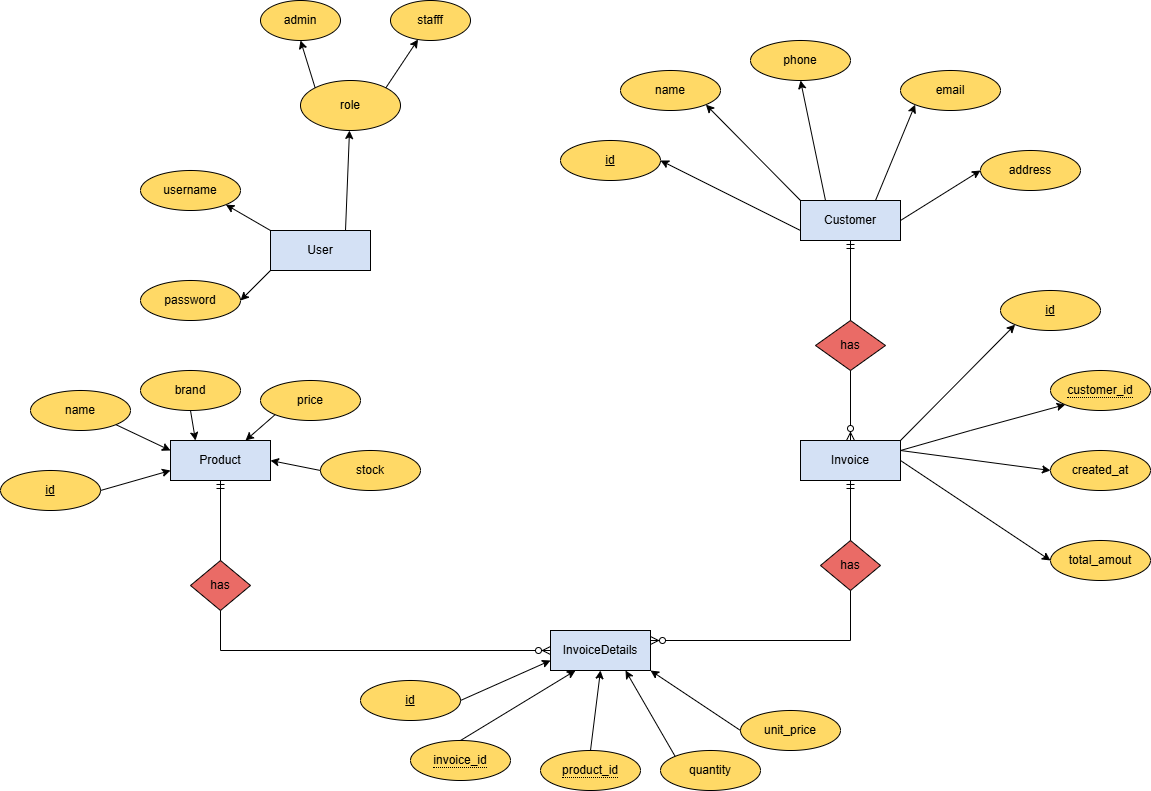

The diagram above was exported from draw.io. Its source (the exported page's mxGraphModel, read from the mxfile embedded in the PNG):
<mxGraphModel dx="1892" dy="1662" grid="1" gridSize="10" guides="1" tooltips="1" connect="1" arrows="1" fold="1" page="1" pageScale="1" pageWidth="850" pageHeight="1100" math="0" shadow="0">
  <root>
    <mxCell id="0" />
    <mxCell id="1" parent="0" />
    <mxCell id="a_FclK2gWN3WmjggqAaB-96" value="User" style="whiteSpace=wrap;html=1;align=center;fillColor=#D4E1F5;" parent="1" vertex="1">
      <mxGeometry x="220" y="60" width="100" height="40" as="geometry" />
    </mxCell>
    <mxCell id="a_FclK2gWN3WmjggqAaB-97" value="username" style="ellipse;whiteSpace=wrap;html=1;align=center;fillColor=#FFD966;" parent="1" vertex="1">
      <mxGeometry x="90" width="100" height="40" as="geometry" />
    </mxCell>
    <mxCell id="a_FclK2gWN3WmjggqAaB-98" value="password" style="ellipse;whiteSpace=wrap;html=1;align=center;fillColor=#FFD966;" parent="1" vertex="1">
      <mxGeometry x="90" y="110" width="100" height="40" as="geometry" />
    </mxCell>
    <mxCell id="a_FclK2gWN3WmjggqAaB-99" value="" style="endArrow=classic;html=1;rounded=0;entryX=1;entryY=1;entryDx=0;entryDy=0;exitX=0;exitY=0;exitDx=0;exitDy=0;" parent="1" source="a_FclK2gWN3WmjggqAaB-96" target="a_FclK2gWN3WmjggqAaB-97" edge="1">
      <mxGeometry width="50" height="50" relative="1" as="geometry">
        <mxPoint x="460" y="180" as="sourcePoint" />
        <mxPoint x="510" y="130" as="targetPoint" />
      </mxGeometry>
    </mxCell>
    <mxCell id="a_FclK2gWN3WmjggqAaB-100" value="" style="endArrow=classic;html=1;rounded=0;entryX=1;entryY=0.5;entryDx=0;entryDy=0;exitX=0;exitY=1;exitDx=0;exitDy=0;" parent="1" source="a_FclK2gWN3WmjggqAaB-96" target="a_FclK2gWN3WmjggqAaB-98" edge="1">
      <mxGeometry width="50" height="50" relative="1" as="geometry">
        <mxPoint x="254.64" y="165.86" as="sourcePoint" />
        <mxPoint x="209.64" y="139.86" as="targetPoint" />
      </mxGeometry>
    </mxCell>
    <mxCell id="a_FclK2gWN3WmjggqAaB-101" value="Customer" style="whiteSpace=wrap;html=1;align=center;fillColor=#D4E1F5;" parent="1" vertex="1">
      <mxGeometry x="750" y="30" width="100" height="40" as="geometry" />
    </mxCell>
    <mxCell id="a_FclK2gWN3WmjggqAaB-102" value="&lt;u&gt;id&lt;/u&gt;" style="ellipse;whiteSpace=wrap;html=1;align=center;fillColor=#FFD966;" parent="1" vertex="1">
      <mxGeometry x="510" y="-30" width="100" height="40" as="geometry" />
    </mxCell>
    <mxCell id="a_FclK2gWN3WmjggqAaB-103" value="name" style="ellipse;whiteSpace=wrap;html=1;align=center;fillColor=#FFD966;" parent="1" vertex="1">
      <mxGeometry x="570" y="-100" width="100" height="40" as="geometry" />
    </mxCell>
    <mxCell id="a_FclK2gWN3WmjggqAaB-104" value="phone" style="ellipse;whiteSpace=wrap;html=1;align=center;fillColor=#FFD966;" parent="1" vertex="1">
      <mxGeometry x="700" y="-130" width="100" height="40" as="geometry" />
    </mxCell>
    <mxCell id="a_FclK2gWN3WmjggqAaB-105" value="email" style="ellipse;whiteSpace=wrap;html=1;align=center;fillColor=#FFD966;" parent="1" vertex="1">
      <mxGeometry x="850" y="-100" width="100" height="40" as="geometry" />
    </mxCell>
    <mxCell id="a_FclK2gWN3WmjggqAaB-106" value="address" style="ellipse;whiteSpace=wrap;html=1;align=center;fillColor=#FFD966;" parent="1" vertex="1">
      <mxGeometry x="930" y="-20" width="100" height="40" as="geometry" />
    </mxCell>
    <mxCell id="a_FclK2gWN3WmjggqAaB-107" value="" style="endArrow=classic;html=1;rounded=0;exitX=0;exitY=0.75;exitDx=0;exitDy=0;entryX=1;entryY=0.5;entryDx=0;entryDy=0;" parent="1" source="a_FclK2gWN3WmjggqAaB-101" target="a_FclK2gWN3WmjggqAaB-102" edge="1">
      <mxGeometry width="50" height="50" relative="1" as="geometry">
        <mxPoint x="460" y="180" as="sourcePoint" />
        <mxPoint x="510" y="130" as="targetPoint" />
      </mxGeometry>
    </mxCell>
    <mxCell id="a_FclK2gWN3WmjggqAaB-108" value="" style="endArrow=classic;html=1;rounded=0;exitX=0;exitY=0;exitDx=0;exitDy=0;entryX=1;entryY=1;entryDx=0;entryDy=0;" parent="1" source="a_FclK2gWN3WmjggqAaB-101" target="a_FclK2gWN3WmjggqAaB-103" edge="1">
      <mxGeometry width="50" height="50" relative="1" as="geometry">
        <mxPoint x="580" y="50" as="sourcePoint" />
        <mxPoint x="540" y="40" as="targetPoint" />
      </mxGeometry>
    </mxCell>
    <mxCell id="a_FclK2gWN3WmjggqAaB-109" value="" style="endArrow=classic;html=1;rounded=0;exitX=0.25;exitY=0;exitDx=0;exitDy=0;entryX=0.5;entryY=1;entryDx=0;entryDy=0;" parent="1" source="a_FclK2gWN3WmjggqAaB-101" target="a_FclK2gWN3WmjggqAaB-104" edge="1">
      <mxGeometry width="50" height="50" relative="1" as="geometry">
        <mxPoint x="624.64" y="60" as="sourcePoint" />
        <mxPoint x="579.64" y="34" as="targetPoint" />
      </mxGeometry>
    </mxCell>
    <mxCell id="a_FclK2gWN3WmjggqAaB-110" value="" style="endArrow=classic;html=1;rounded=0;exitX=0.75;exitY=0;exitDx=0;exitDy=0;entryX=0;entryY=1;entryDx=0;entryDy=0;" parent="1" source="a_FclK2gWN3WmjggqAaB-101" target="a_FclK2gWN3WmjggqAaB-105" edge="1">
      <mxGeometry width="50" height="50" relative="1" as="geometry">
        <mxPoint x="655" y="70" as="sourcePoint" />
        <mxPoint x="650" y="10" as="targetPoint" />
      </mxGeometry>
    </mxCell>
    <mxCell id="a_FclK2gWN3WmjggqAaB-111" value="" style="endArrow=classic;html=1;rounded=0;exitX=1;exitY=0.5;exitDx=0;exitDy=0;entryX=0;entryY=0.5;entryDx=0;entryDy=0;" parent="1" source="a_FclK2gWN3WmjggqAaB-101" target="a_FclK2gWN3WmjggqAaB-106" edge="1">
      <mxGeometry width="50" height="50" relative="1" as="geometry">
        <mxPoint x="690" y="95.86" as="sourcePoint" />
        <mxPoint x="740" y="39.86" as="targetPoint" />
      </mxGeometry>
    </mxCell>
    <mxCell id="a_FclK2gWN3WmjggqAaB-112" value="Invoice" style="whiteSpace=wrap;html=1;align=center;fillColor=#D4E1F5;" parent="1" vertex="1">
      <mxGeometry x="750" y="270" width="100" height="40" as="geometry" />
    </mxCell>
    <mxCell id="a_FclK2gWN3WmjggqAaB-113" value="id" style="ellipse;whiteSpace=wrap;html=1;align=center;fontStyle=4;fillColor=#FFD966;" parent="1" vertex="1">
      <mxGeometry x="950" y="120" width="100" height="40" as="geometry" />
    </mxCell>
    <mxCell id="a_FclK2gWN3WmjggqAaB-115" value="created_at" style="ellipse;whiteSpace=wrap;html=1;align=center;fillColor=#FFD966;" parent="1" vertex="1">
      <mxGeometry x="1000" y="280" width="100" height="40" as="geometry" />
    </mxCell>
    <mxCell id="a_FclK2gWN3WmjggqAaB-116" value="total_amout" style="ellipse;whiteSpace=wrap;html=1;align=center;fillColor=#FFD966;" parent="1" vertex="1">
      <mxGeometry x="1000" y="370" width="100" height="40" as="geometry" />
    </mxCell>
    <mxCell id="a_FclK2gWN3WmjggqAaB-117" value="&lt;span style=&quot;border-bottom: 1px dotted&quot;&gt;customer_id&lt;/span&gt;" style="ellipse;whiteSpace=wrap;html=1;align=center;fillColor=#FFD966;" parent="1" vertex="1">
      <mxGeometry x="1000" y="200" width="100" height="40" as="geometry" />
    </mxCell>
    <mxCell id="a_FclK2gWN3WmjggqAaB-118" value="" style="endArrow=classic;html=1;rounded=0;exitX=1;exitY=0;exitDx=0;exitDy=0;entryX=0;entryY=1;entryDx=0;entryDy=0;" parent="1" source="a_FclK2gWN3WmjggqAaB-112" target="a_FclK2gWN3WmjggqAaB-113" edge="1">
      <mxGeometry width="50" height="50" relative="1" as="geometry">
        <mxPoint x="580" y="180" as="sourcePoint" />
        <mxPoint x="630" y="130" as="targetPoint" />
      </mxGeometry>
    </mxCell>
    <mxCell id="a_FclK2gWN3WmjggqAaB-119" value="" style="endArrow=classic;html=1;rounded=0;exitX=1;exitY=0.25;exitDx=0;exitDy=0;entryX=0;entryY=1;entryDx=0;entryDy=0;" parent="1" source="a_FclK2gWN3WmjggqAaB-112" target="a_FclK2gWN3WmjggqAaB-117" edge="1">
      <mxGeometry width="50" height="50" relative="1" as="geometry">
        <Array as="points">
          <mxPoint x="920" y="260" />
        </Array>
        <mxPoint x="580" y="180" as="sourcePoint" />
        <mxPoint x="630" y="130" as="targetPoint" />
      </mxGeometry>
    </mxCell>
    <mxCell id="a_FclK2gWN3WmjggqAaB-120" value="" style="endArrow=classic;html=1;rounded=0;exitX=1;exitY=0.25;exitDx=0;exitDy=0;entryX=0;entryY=0.5;entryDx=0;entryDy=0;" parent="1" source="a_FclK2gWN3WmjggqAaB-112" target="a_FclK2gWN3WmjggqAaB-115" edge="1">
      <mxGeometry width="50" height="50" relative="1" as="geometry">
        <mxPoint x="890" y="240" as="sourcePoint" />
        <mxPoint x="880" y="200" as="targetPoint" />
      </mxGeometry>
    </mxCell>
    <mxCell id="a_FclK2gWN3WmjggqAaB-121" value="" style="endArrow=classic;html=1;rounded=0;exitX=1;exitY=0.5;exitDx=0;exitDy=0;entryX=0;entryY=0.5;entryDx=0;entryDy=0;" parent="1" source="a_FclK2gWN3WmjggqAaB-112" target="a_FclK2gWN3WmjggqAaB-116" edge="1">
      <mxGeometry width="50" height="50" relative="1" as="geometry">
        <mxPoint x="880" y="290" as="sourcePoint" />
        <mxPoint x="950" y="250" as="targetPoint" />
      </mxGeometry>
    </mxCell>
    <mxCell id="a_FclK2gWN3WmjggqAaB-122" value="Product" style="whiteSpace=wrap;html=1;align=center;fillColor=#D4E1F5;" parent="1" vertex="1">
      <mxGeometry x="120" y="270" width="100" height="40" as="geometry" />
    </mxCell>
    <mxCell id="a_FclK2gWN3WmjggqAaB-123" value="id" style="ellipse;whiteSpace=wrap;html=1;align=center;fontStyle=4;fillColor=#FFD966;" parent="1" vertex="1">
      <mxGeometry x="-50" y="300" width="100" height="40" as="geometry" />
    </mxCell>
    <mxCell id="a_FclK2gWN3WmjggqAaB-124" value="name" style="ellipse;whiteSpace=wrap;html=1;align=center;fillColor=#FFD966;" parent="1" vertex="1">
      <mxGeometry x="-20" y="220" width="100" height="40" as="geometry" />
    </mxCell>
    <mxCell id="a_FclK2gWN3WmjggqAaB-125" value="brand" style="ellipse;whiteSpace=wrap;html=1;align=center;fillColor=#FFD966;" parent="1" vertex="1">
      <mxGeometry x="90" y="200" width="100" height="40" as="geometry" />
    </mxCell>
    <mxCell id="a_FclK2gWN3WmjggqAaB-126" value="price" style="ellipse;whiteSpace=wrap;html=1;align=center;fillColor=#FFD966;" parent="1" vertex="1">
      <mxGeometry x="210" y="210" width="100" height="40" as="geometry" />
    </mxCell>
    <mxCell id="a_FclK2gWN3WmjggqAaB-127" value="stock" style="ellipse;whiteSpace=wrap;html=1;align=center;fillColor=#FFD966;" parent="1" vertex="1">
      <mxGeometry x="270" y="280" width="100" height="40" as="geometry" />
    </mxCell>
    <mxCell id="a_FclK2gWN3WmjggqAaB-129" value="" style="endArrow=classic;html=1;rounded=0;exitX=1;exitY=0.5;exitDx=0;exitDy=0;entryX=0;entryY=0.75;entryDx=0;entryDy=0;" parent="1" source="a_FclK2gWN3WmjggqAaB-123" target="a_FclK2gWN3WmjggqAaB-122" edge="1">
      <mxGeometry width="50" height="50" relative="1" as="geometry">
        <mxPoint x="520" y="290" as="sourcePoint" />
        <mxPoint x="570" y="240" as="targetPoint" />
      </mxGeometry>
    </mxCell>
    <mxCell id="a_FclK2gWN3WmjggqAaB-130" value="" style="endArrow=classic;html=1;rounded=0;exitX=1;exitY=1;exitDx=0;exitDy=0;entryX=0;entryY=0.25;entryDx=0;entryDy=0;" parent="1" source="a_FclK2gWN3WmjggqAaB-124" target="a_FclK2gWN3WmjggqAaB-122" edge="1">
      <mxGeometry width="50" height="50" relative="1" as="geometry">
        <mxPoint x="50" y="290" as="sourcePoint" />
        <mxPoint x="120" y="270" as="targetPoint" />
      </mxGeometry>
    </mxCell>
    <mxCell id="a_FclK2gWN3WmjggqAaB-131" value="" style="endArrow=classic;html=1;rounded=0;exitX=0.5;exitY=1;exitDx=0;exitDy=0;entryX=0.25;entryY=0;entryDx=0;entryDy=0;" parent="1" source="a_FclK2gWN3WmjggqAaB-125" target="a_FclK2gWN3WmjggqAaB-122" edge="1">
      <mxGeometry width="50" height="50" relative="1" as="geometry">
        <mxPoint x="79.64" y="234" as="sourcePoint" />
        <mxPoint x="134.64" y="260" as="targetPoint" />
      </mxGeometry>
    </mxCell>
    <mxCell id="a_FclK2gWN3WmjggqAaB-132" value="" style="endArrow=classic;html=1;rounded=0;exitX=0;exitY=1;exitDx=0;exitDy=0;entryX=0.75;entryY=0;entryDx=0;entryDy=0;" parent="1" source="a_FclK2gWN3WmjggqAaB-126" target="a_FclK2gWN3WmjggqAaB-122" edge="1">
      <mxGeometry width="50" height="50" relative="1" as="geometry">
        <mxPoint x="179.64" y="234" as="sourcePoint" />
        <mxPoint x="234.64" y="260" as="targetPoint" />
      </mxGeometry>
    </mxCell>
    <mxCell id="a_FclK2gWN3WmjggqAaB-133" value="" style="endArrow=classic;html=1;rounded=0;exitX=0;exitY=0.5;exitDx=0;exitDy=0;entryX=1;entryY=0.5;entryDx=0;entryDy=0;" parent="1" source="a_FclK2gWN3WmjggqAaB-127" target="a_FclK2gWN3WmjggqAaB-122" edge="1">
      <mxGeometry width="50" height="50" relative="1" as="geometry">
        <mxPoint x="232.32" y="329.86" as="sourcePoint" />
        <mxPoint x="287.32" y="355.86" as="targetPoint" />
      </mxGeometry>
    </mxCell>
    <mxCell id="a_FclK2gWN3WmjggqAaB-134" value="has" style="shape=rhombus;perimeter=rhombusPerimeter;whiteSpace=wrap;html=1;align=center;fillColor=#EA6B66;" parent="1" vertex="1">
      <mxGeometry x="765" y="150" width="70" height="50" as="geometry" />
    </mxCell>
    <mxCell id="a_FclK2gWN3WmjggqAaB-137" value="" style="fontSize=12;html=1;endArrow=ERmandOne;rounded=0;entryX=0.5;entryY=1;entryDx=0;entryDy=0;exitX=0.5;exitY=0;exitDx=0;exitDy=0;" parent="1" source="a_FclK2gWN3WmjggqAaB-134" target="a_FclK2gWN3WmjggqAaB-101" edge="1">
      <mxGeometry width="100" height="100" relative="1" as="geometry">
        <mxPoint x="620" y="420" as="sourcePoint" />
        <mxPoint x="720" y="320" as="targetPoint" />
      </mxGeometry>
    </mxCell>
    <mxCell id="a_FclK2gWN3WmjggqAaB-138" value="" style="fontSize=12;html=1;endArrow=ERzeroToMany;endFill=1;rounded=0;entryX=0.5;entryY=0;entryDx=0;entryDy=0;exitX=0.5;exitY=1;exitDx=0;exitDy=0;" parent="1" source="a_FclK2gWN3WmjggqAaB-134" target="a_FclK2gWN3WmjggqAaB-112" edge="1">
      <mxGeometry width="100" height="100" relative="1" as="geometry">
        <mxPoint x="500" y="310" as="sourcePoint" />
        <mxPoint x="600" y="210" as="targetPoint" />
      </mxGeometry>
    </mxCell>
    <mxCell id="a_FclK2gWN3WmjggqAaB-139" value="InvoiceDetails" style="whiteSpace=wrap;html=1;align=center;fillColor=#D4E1F5;" parent="1" vertex="1">
      <mxGeometry x="500" y="460" width="100" height="40" as="geometry" />
    </mxCell>
    <mxCell id="a_FclK2gWN3WmjggqAaB-140" value="id" style="ellipse;whiteSpace=wrap;html=1;align=center;fontStyle=4;fillColor=#FFD966;" parent="1" vertex="1">
      <mxGeometry x="310" y="510" width="100" height="40" as="geometry" />
    </mxCell>
    <mxCell id="a_FclK2gWN3WmjggqAaB-141" value="&lt;span style=&quot;border-bottom: 1px dotted&quot;&gt;product_id&lt;/span&gt;" style="ellipse;whiteSpace=wrap;html=1;align=center;fillColor=#FFD966;" parent="1" vertex="1">
      <mxGeometry x="490" y="580" width="100" height="40" as="geometry" />
    </mxCell>
    <mxCell id="a_FclK2gWN3WmjggqAaB-142" value="&lt;span style=&quot;border-bottom: 1px dotted&quot;&gt;invoice_id&lt;/span&gt;" style="ellipse;whiteSpace=wrap;html=1;align=center;fillColor=#FFD966;" parent="1" vertex="1">
      <mxGeometry x="360" y="570" width="100" height="40" as="geometry" />
    </mxCell>
    <mxCell id="a_FclK2gWN3WmjggqAaB-143" value="unit_price" style="ellipse;whiteSpace=wrap;html=1;align=center;fillColor=#FFD966;" parent="1" vertex="1">
      <mxGeometry x="690" y="540" width="100" height="40" as="geometry" />
    </mxCell>
    <mxCell id="a_FclK2gWN3WmjggqAaB-144" value="quantity" style="ellipse;whiteSpace=wrap;html=1;align=center;fillColor=#FFD966;" parent="1" vertex="1">
      <mxGeometry x="610" y="580" width="100" height="40" as="geometry" />
    </mxCell>
    <mxCell id="a_FclK2gWN3WmjggqAaB-145" value="" style="endArrow=classic;html=1;rounded=0;exitX=1;exitY=0.5;exitDx=0;exitDy=0;entryX=0;entryY=0.75;entryDx=0;entryDy=0;" parent="1" source="a_FclK2gWN3WmjggqAaB-140" target="a_FclK2gWN3WmjggqAaB-139" edge="1">
      <mxGeometry width="50" height="50" relative="1" as="geometry">
        <mxPoint x="520" y="420" as="sourcePoint" />
        <mxPoint x="570" y="370" as="targetPoint" />
      </mxGeometry>
    </mxCell>
    <mxCell id="a_FclK2gWN3WmjggqAaB-146" value="" style="endArrow=classic;html=1;rounded=0;exitX=0.5;exitY=0;exitDx=0;exitDy=0;entryX=0.25;entryY=1;entryDx=0;entryDy=0;" parent="1" source="a_FclK2gWN3WmjggqAaB-142" target="a_FclK2gWN3WmjggqAaB-139" edge="1">
      <mxGeometry width="50" height="50" relative="1" as="geometry">
        <mxPoint x="500" y="540" as="sourcePoint" />
        <mxPoint x="590" y="500" as="targetPoint" />
      </mxGeometry>
    </mxCell>
    <mxCell id="a_FclK2gWN3WmjggqAaB-147" value="" style="endArrow=classic;html=1;rounded=0;exitX=0.5;exitY=0;exitDx=0;exitDy=0;entryX=0.5;entryY=1;entryDx=0;entryDy=0;" parent="1" source="a_FclK2gWN3WmjggqAaB-141" target="a_FclK2gWN3WmjggqAaB-139" edge="1">
      <mxGeometry width="50" height="50" relative="1" as="geometry">
        <mxPoint x="525" y="560" as="sourcePoint" />
        <mxPoint x="575" y="510" as="targetPoint" />
      </mxGeometry>
    </mxCell>
    <mxCell id="a_FclK2gWN3WmjggqAaB-148" value="" style="endArrow=classic;html=1;rounded=0;exitX=0;exitY=0;exitDx=0;exitDy=0;entryX=0.75;entryY=1;entryDx=0;entryDy=0;" parent="1" source="a_FclK2gWN3WmjggqAaB-144" target="a_FclK2gWN3WmjggqAaB-139" edge="1">
      <mxGeometry width="50" height="50" relative="1" as="geometry">
        <mxPoint x="645" y="560" as="sourcePoint" />
        <mxPoint x="595" y="500" as="targetPoint" />
      </mxGeometry>
    </mxCell>
    <mxCell id="a_FclK2gWN3WmjggqAaB-149" value="" style="endArrow=classic;html=1;rounded=0;exitX=0;exitY=0.5;exitDx=0;exitDy=0;entryX=1;entryY=1;entryDx=0;entryDy=0;" parent="1" source="a_FclK2gWN3WmjggqAaB-143" target="a_FclK2gWN3WmjggqAaB-139" edge="1">
      <mxGeometry width="50" height="50" relative="1" as="geometry">
        <mxPoint x="690" y="520.14" as="sourcePoint" />
        <mxPoint x="610" y="474.14" as="targetPoint" />
      </mxGeometry>
    </mxCell>
    <mxCell id="a_FclK2gWN3WmjggqAaB-150" value="has" style="shape=rhombus;perimeter=rhombusPerimeter;whiteSpace=wrap;html=1;align=center;fillColor=#EA6B66;" parent="1" vertex="1">
      <mxGeometry x="770" y="370" width="60" height="50" as="geometry" />
    </mxCell>
    <mxCell id="a_FclK2gWN3WmjggqAaB-151" value="has" style="shape=rhombus;perimeter=rhombusPerimeter;whiteSpace=wrap;html=1;align=center;fillColor=#EA6B66;" parent="1" vertex="1">
      <mxGeometry x="140" y="390" width="60" height="50" as="geometry" />
    </mxCell>
    <mxCell id="a_FclK2gWN3WmjggqAaB-152" value="" style="fontSize=12;html=1;endArrow=ERzeroToMany;endFill=1;rounded=0;exitX=0.5;exitY=1;exitDx=0;exitDy=0;entryX=0;entryY=0.5;entryDx=0;entryDy=0;" parent="1" source="a_FclK2gWN3WmjggqAaB-151" target="a_FclK2gWN3WmjggqAaB-139" edge="1">
      <mxGeometry width="100" height="100" relative="1" as="geometry">
        <Array as="points">
          <mxPoint x="170" y="480" />
        </Array>
        <mxPoint x="100" y="600" as="sourcePoint" />
        <mxPoint x="200" y="500" as="targetPoint" />
      </mxGeometry>
    </mxCell>
    <mxCell id="a_FclK2gWN3WmjggqAaB-153" value="" style="fontSize=12;html=1;endArrow=ERzeroToMany;endFill=1;rounded=0;entryX=1;entryY=0.25;entryDx=0;entryDy=0;exitX=0.5;exitY=1;exitDx=0;exitDy=0;" parent="1" source="a_FclK2gWN3WmjggqAaB-150" target="a_FclK2gWN3WmjggqAaB-139" edge="1">
      <mxGeometry width="100" height="100" relative="1" as="geometry">
        <Array as="points">
          <mxPoint x="800" y="470" />
        </Array>
        <mxPoint x="810" y="560" as="sourcePoint" />
        <mxPoint x="910" y="460" as="targetPoint" />
      </mxGeometry>
    </mxCell>
    <mxCell id="a_FclK2gWN3WmjggqAaB-154" value="" style="fontSize=12;html=1;endArrow=ERmandOne;rounded=0;entryX=0.5;entryY=1;entryDx=0;entryDy=0;exitX=0.5;exitY=0;exitDx=0;exitDy=0;" parent="1" source="a_FclK2gWN3WmjggqAaB-151" target="a_FclK2gWN3WmjggqAaB-122" edge="1">
      <mxGeometry width="100" height="100" relative="1" as="geometry">
        <mxPoint x="290" y="450" as="sourcePoint" />
        <mxPoint x="290" y="370" as="targetPoint" />
      </mxGeometry>
    </mxCell>
    <mxCell id="a_FclK2gWN3WmjggqAaB-155" value="" style="fontSize=12;html=1;endArrow=ERmandOne;rounded=0;entryX=0.5;entryY=1;entryDx=0;entryDy=0;exitX=0.5;exitY=0;exitDx=0;exitDy=0;" parent="1" source="a_FclK2gWN3WmjggqAaB-150" target="a_FclK2gWN3WmjggqAaB-112" edge="1">
      <mxGeometry width="100" height="100" relative="1" as="geometry">
        <mxPoint x="840" y="400" as="sourcePoint" />
        <mxPoint x="840" y="320" as="targetPoint" />
      </mxGeometry>
    </mxCell>
    <mxCell id="GMe7Zb2Ao1xTgmjIcKcQ-1" value="" style="endArrow=classic;html=1;rounded=0;exitX=0.75;exitY=0;exitDx=0;exitDy=0;" edge="1" parent="1" source="a_FclK2gWN3WmjggqAaB-96" target="GMe7Zb2Ao1xTgmjIcKcQ-2">
      <mxGeometry width="50" height="50" relative="1" as="geometry">
        <mxPoint x="310" y="220" as="sourcePoint" />
        <mxPoint x="290" y="-10" as="targetPoint" />
      </mxGeometry>
    </mxCell>
    <mxCell id="GMe7Zb2Ao1xTgmjIcKcQ-2" value="role" style="ellipse;whiteSpace=wrap;html=1;fillColor=#FFD966;" vertex="1" parent="1">
      <mxGeometry x="250" y="-90" width="100" height="50" as="geometry" />
    </mxCell>
    <mxCell id="GMe7Zb2Ao1xTgmjIcKcQ-4" value="" style="endArrow=classic;html=1;rounded=0;exitX=0;exitY=0;exitDx=0;exitDy=0;entryX=0.5;entryY=1;entryDx=0;entryDy=0;" edge="1" parent="1" source="GMe7Zb2Ao1xTgmjIcKcQ-2" target="GMe7Zb2Ao1xTgmjIcKcQ-7">
      <mxGeometry width="50" height="50" relative="1" as="geometry">
        <mxPoint x="400" y="-60" as="sourcePoint" />
        <mxPoint x="250" y="-130" as="targetPoint" />
      </mxGeometry>
    </mxCell>
    <mxCell id="GMe7Zb2Ao1xTgmjIcKcQ-5" value="" style="endArrow=classic;html=1;rounded=0;exitX=1;exitY=0;exitDx=0;exitDy=0;" edge="1" parent="1" source="GMe7Zb2Ao1xTgmjIcKcQ-2" target="GMe7Zb2Ao1xTgmjIcKcQ-6">
      <mxGeometry width="50" height="50" relative="1" as="geometry">
        <mxPoint x="360.36" y="-113" as="sourcePoint" />
        <mxPoint x="350" y="-130" as="targetPoint" />
      </mxGeometry>
    </mxCell>
    <mxCell id="GMe7Zb2Ao1xTgmjIcKcQ-6" value="stafff" style="ellipse;whiteSpace=wrap;html=1;fillColor=#FFD966;" vertex="1" parent="1">
      <mxGeometry x="340" y="-170" width="80" height="40" as="geometry" />
    </mxCell>
    <mxCell id="GMe7Zb2Ao1xTgmjIcKcQ-7" value="admin" style="ellipse;whiteSpace=wrap;html=1;fillColor=#FFD966;" vertex="1" parent="1">
      <mxGeometry x="210" y="-170" width="80" height="40" as="geometry" />
    </mxCell>
  </root>
</mxGraphModel>